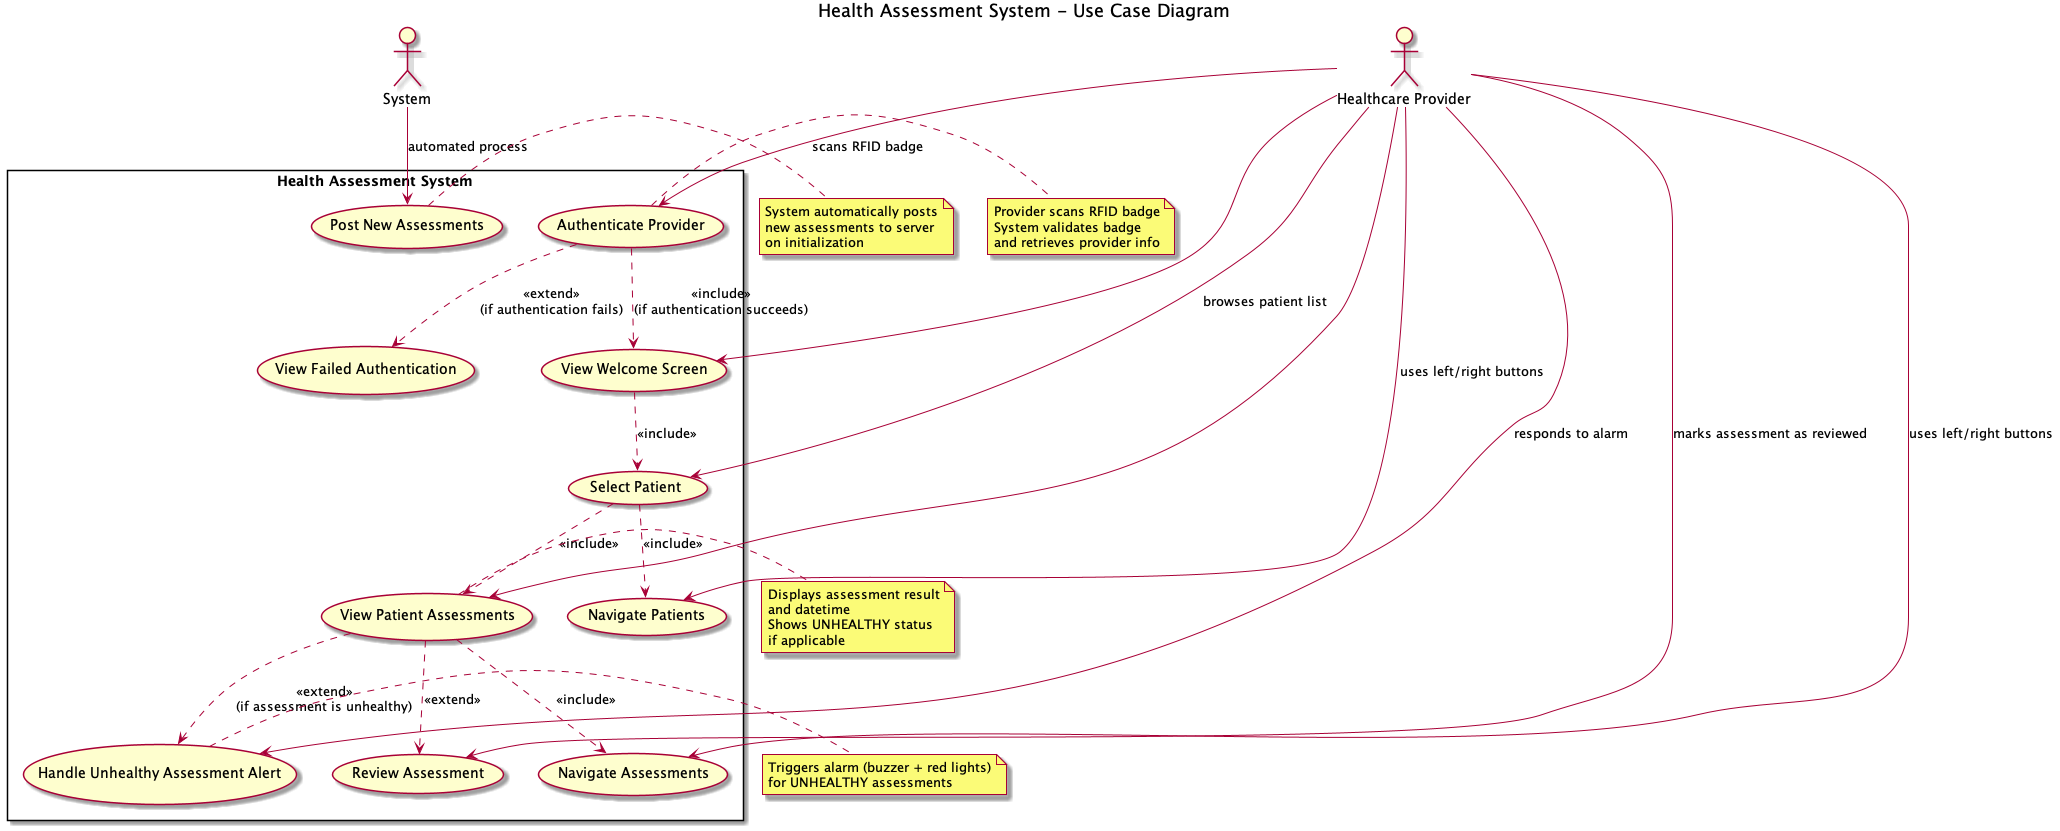

The diagram above was rendered by PlantUML. Its source (embedded in the PNG):
@startuml Health Assessment System Use Case Diagram

title Health Assessment System - Use Case Diagram

actor "Healthcare Provider" as Provider
actor "System" as System

rectangle "Health Assessment System" {
    usecase "Authenticate Provider" as UC1
    usecase "View Welcome Screen" as UC2
    usecase "Select Patient" as UC3
    usecase "View Patient Assessments" as UC4
    usecase "Review Assessment" as UC5
    usecase "Navigate Patients" as UC6
    usecase "Navigate Assessments" as UC7
    usecase "Handle Unhealthy Assessment Alert" as UC8
    usecase "Post New Assessments" as UC9
    usecase "View Failed Authentication" as UC10
}

' Provider use cases
Provider --> UC1 : scans RFID badge
Provider --> UC2
Provider --> UC3 : browses patient list
Provider --> UC4
Provider --> UC5 : marks assessment as reviewed
Provider --> UC6 : uses left/right buttons
Provider --> UC7 : uses left/right buttons
Provider --> UC8 : responds to alarm

' System use cases
System --> UC9 : automated process

' Relationships between use cases
UC1 ..> UC2 : <<include>>\n(if authentication succeeds)
UC1 ..> UC10 : <<extend>>\n(if authentication fails)
UC2 ..> UC3 : <<include>>
UC3 ..> UC4 : <<include>>
UC4 ..> UC5 : <<extend>>
UC4 ..> UC8 : <<extend>>\n(if assessment is unhealthy)
UC3 ..> UC6 : <<include>>
UC4 ..> UC7 : <<include>>

note right of UC1
  Provider scans RFID badge
  System validates badge
  and retrieves provider info
end note

note right of UC4
  Displays assessment result
  and datetime
  Shows UNHEALTHY status
  if applicable
end note

note right of UC8
  Triggers alarm (buzzer + red lights)
  for UNHEALTHY assessments
end note

note right of UC9
  System automatically posts
  new assessments to server
  on initialization
end note

@enduml